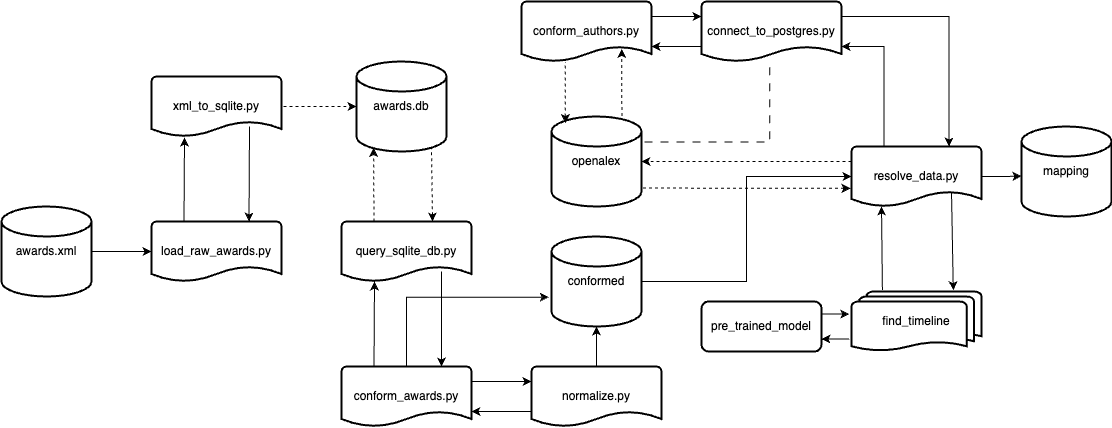

The diagram above was exported from draw.io. Its source (the exported page's mxGraphModel, read from the mxfile embedded in the PNG):
<mxGraphModel dx="1509" dy="1853" grid="1" gridSize="10" guides="1" tooltips="1" connect="1" arrows="1" fold="1" page="1" pageScale="1" pageWidth="1200" pageHeight="1920" math="0" shadow="0">
  <root>
    <mxCell id="0" />
    <mxCell id="1" parent="0" />
    <mxCell id="z-oGszUwNfca5ng7KM38-10" style="rounded=0;orthogonalLoop=1;jettySize=auto;html=1;exitX=0.25;exitY=0;exitDx=0;exitDy=0;exitPerimeter=0;entryX=0.18;entryY=1.017;entryDx=0;entryDy=0;entryPerimeter=0;" edge="1" parent="1" source="z-oGszUwNfca5ng7KM38-3">
      <mxGeometry relative="1" as="geometry">
        <mxPoint x="213" y="361.02" as="targetPoint" />
      </mxGeometry>
    </mxCell>
    <mxCell id="z-oGszUwNfca5ng7KM38-11" style="rounded=0;orthogonalLoop=1;jettySize=auto;html=1;exitX=0.75;exitY=0;exitDx=0;exitDy=0;exitPerimeter=0;entryX=0.83;entryY=0.833;entryDx=0;entryDy=0;entryPerimeter=0;endArrow=none;endFill=0;startArrow=classic;startFill=1;" edge="1" parent="1" source="z-oGszUwNfca5ng7KM38-3">
      <mxGeometry relative="1" as="geometry">
        <mxPoint x="278" y="349.98" as="targetPoint" />
      </mxGeometry>
    </mxCell>
    <mxCell id="z-oGszUwNfca5ng7KM38-3" value="load_raw_awards.py" style="strokeWidth=2;html=1;shape=mxgraph.flowchart.document2;whiteSpace=wrap;size=0.25;" vertex="1" parent="1">
      <mxGeometry x="180" y="445" width="130" height="60" as="geometry" />
    </mxCell>
    <mxCell id="z-oGszUwNfca5ng7KM38-4" value="awards.xml" style="strokeWidth=2;html=1;shape=mxgraph.flowchart.database;whiteSpace=wrap;" vertex="1" parent="1">
      <mxGeometry x="30" y="430" width="90" height="90" as="geometry" />
    </mxCell>
    <mxCell id="z-oGszUwNfca5ng7KM38-5" value="" style="endArrow=classic;html=1;rounded=0;exitX=1;exitY=0.5;exitDx=0;exitDy=0;exitPerimeter=0;entryX=0;entryY=0.5;entryDx=0;entryDy=0;entryPerimeter=0;" edge="1" parent="1" source="z-oGszUwNfca5ng7KM38-4" target="z-oGszUwNfca5ng7KM38-3">
      <mxGeometry width="50" height="50" relative="1" as="geometry">
        <mxPoint x="360" y="1000" as="sourcePoint" />
        <mxPoint x="410" y="950" as="targetPoint" />
      </mxGeometry>
    </mxCell>
    <mxCell id="z-oGszUwNfca5ng7KM38-13" value="" style="endArrow=classic;dashed=1;html=1;rounded=0;entryX=0;entryY=0.5;entryDx=0;entryDy=0;entryPerimeter=0;endFill=1;" edge="1" parent="1">
      <mxGeometry width="50" height="50" relative="1" as="geometry">
        <mxPoint x="300" y="330" as="sourcePoint" />
        <mxPoint x="385" y="330" as="targetPoint" />
      </mxGeometry>
    </mxCell>
    <mxCell id="z-oGszUwNfca5ng7KM38-21" style="rounded=0;orthogonalLoop=1;jettySize=auto;html=1;exitX=0.25;exitY=0;exitDx=0;exitDy=0;exitPerimeter=0;" edge="1" parent="1" source="z-oGszUwNfca5ng7KM38-15">
      <mxGeometry relative="1" as="geometry">
        <mxPoint x="403" y="505" as="targetPoint" />
      </mxGeometry>
    </mxCell>
    <mxCell id="z-oGszUwNfca5ng7KM38-27" style="edgeStyle=orthogonalEdgeStyle;rounded=0;orthogonalLoop=1;jettySize=auto;html=1;exitX=1;exitY=0.25;exitDx=0;exitDy=0;exitPerimeter=0;entryX=0;entryY=0.25;entryDx=0;entryDy=0;entryPerimeter=0;" edge="1" parent="1" source="z-oGszUwNfca5ng7KM38-15" target="z-oGszUwNfca5ng7KM38-26">
      <mxGeometry relative="1" as="geometry" />
    </mxCell>
    <mxCell id="z-oGszUwNfca5ng7KM38-15" value="conform_awards.py" style="strokeWidth=2;html=1;shape=mxgraph.flowchart.document2;whiteSpace=wrap;size=0.25;" vertex="1" parent="1">
      <mxGeometry x="370" y="590" width="130" height="60" as="geometry" />
    </mxCell>
    <mxCell id="z-oGszUwNfca5ng7KM38-16" value="awards.db" style="strokeWidth=2;html=1;shape=mxgraph.flowchart.database;whiteSpace=wrap;" vertex="1" parent="1">
      <mxGeometry x="385" y="285" width="90" height="90" as="geometry" />
    </mxCell>
    <mxCell id="z-oGszUwNfca5ng7KM38-18" value="xml_to_sqlite.py" style="strokeWidth=2;html=1;shape=mxgraph.flowchart.document2;whiteSpace=wrap;size=0.25;" vertex="1" parent="1">
      <mxGeometry x="180" y="300" width="130" height="60" as="geometry" />
    </mxCell>
    <mxCell id="z-oGszUwNfca5ng7KM38-22" value="query_sqlite_db.py" style="strokeWidth=2;html=1;shape=mxgraph.flowchart.document2;whiteSpace=wrap;size=0.25;" vertex="1" parent="1">
      <mxGeometry x="370" y="445" width="130" height="60" as="geometry" />
    </mxCell>
    <mxCell id="z-oGszUwNfca5ng7KM38-23" style="rounded=0;orthogonalLoop=1;jettySize=auto;html=1;exitX=0.75;exitY=0;exitDx=0;exitDy=0;exitPerimeter=0;entryX=0.83;entryY=0.833;entryDx=0;entryDy=0;entryPerimeter=0;endArrow=none;endFill=0;startArrow=classic;startFill=1;" edge="1" parent="1">
      <mxGeometry relative="1" as="geometry">
        <mxPoint x="470" y="590" as="sourcePoint" />
        <mxPoint x="470" y="494.98" as="targetPoint" />
      </mxGeometry>
    </mxCell>
    <mxCell id="z-oGszUwNfca5ng7KM38-24" value="" style="endArrow=classic;dashed=1;html=1;rounded=0;exitX=0.25;exitY=0;exitDx=0;exitDy=0;exitPerimeter=0;entryX=0.19;entryY=0.96;entryDx=0;entryDy=0;entryPerimeter=0;endFill=1;" edge="1" parent="1" source="z-oGszUwNfca5ng7KM38-22" target="z-oGszUwNfca5ng7KM38-16">
      <mxGeometry width="50" height="50" relative="1" as="geometry">
        <mxPoint x="360" y="660" as="sourcePoint" />
        <mxPoint x="410" y="610" as="targetPoint" />
      </mxGeometry>
    </mxCell>
    <mxCell id="z-oGszUwNfca5ng7KM38-25" value="" style="endArrow=none;dashed=1;html=1;rounded=0;exitX=0.25;exitY=0;exitDx=0;exitDy=0;exitPerimeter=0;entryX=0.19;entryY=0.96;entryDx=0;entryDy=0;entryPerimeter=0;startArrow=classic;startFill=1;" edge="1" parent="1">
      <mxGeometry width="50" height="50" relative="1" as="geometry">
        <mxPoint x="461" y="445" as="sourcePoint" />
        <mxPoint x="460" y="371" as="targetPoint" />
      </mxGeometry>
    </mxCell>
    <mxCell id="z-oGszUwNfca5ng7KM38-28" style="edgeStyle=orthogonalEdgeStyle;rounded=0;orthogonalLoop=1;jettySize=auto;html=1;exitX=0;exitY=0.75;exitDx=0;exitDy=0;exitPerimeter=0;entryX=1;entryY=0.75;entryDx=0;entryDy=0;entryPerimeter=0;" edge="1" parent="1" source="z-oGszUwNfca5ng7KM38-26" target="z-oGszUwNfca5ng7KM38-15">
      <mxGeometry relative="1" as="geometry" />
    </mxCell>
    <mxCell id="z-oGszUwNfca5ng7KM38-60" value="" style="edgeStyle=orthogonalEdgeStyle;rounded=0;orthogonalLoop=1;jettySize=auto;html=1;" edge="1" parent="1" source="z-oGszUwNfca5ng7KM38-26" target="z-oGszUwNfca5ng7KM38-57">
      <mxGeometry relative="1" as="geometry" />
    </mxCell>
    <mxCell id="z-oGszUwNfca5ng7KM38-26" value="normalize.py" style="strokeWidth=2;html=1;shape=mxgraph.flowchart.document2;whiteSpace=wrap;size=0.25;" vertex="1" parent="1">
      <mxGeometry x="560" y="590" width="130" height="60" as="geometry" />
    </mxCell>
    <mxCell id="z-oGszUwNfca5ng7KM38-34" style="edgeStyle=orthogonalEdgeStyle;rounded=0;orthogonalLoop=1;jettySize=auto;html=1;exitX=1;exitY=0.25;exitDx=0;exitDy=0;exitPerimeter=0;entryX=0;entryY=0.25;entryDx=0;entryDy=0;entryPerimeter=0;" edge="1" parent="1" source="z-oGszUwNfca5ng7KM38-29" target="z-oGszUwNfca5ng7KM38-33">
      <mxGeometry relative="1" as="geometry" />
    </mxCell>
    <mxCell id="z-oGszUwNfca5ng7KM38-29" value="conform_authors.py" style="strokeWidth=2;html=1;shape=mxgraph.flowchart.document2;whiteSpace=wrap;size=0.25;" vertex="1" parent="1">
      <mxGeometry x="550" y="225" width="130" height="60" as="geometry" />
    </mxCell>
    <mxCell id="z-oGszUwNfca5ng7KM38-38" style="edgeStyle=orthogonalEdgeStyle;rounded=0;orthogonalLoop=1;jettySize=auto;html=1;exitX=1.033;exitY=0.283;exitDx=0;exitDy=0;exitPerimeter=0;entryX=0.487;entryY=0.964;entryDx=0;entryDy=0;entryPerimeter=0;endArrow=none;endFill=0;dashed=1;dashPattern=8 8;" edge="1" parent="1" source="z-oGszUwNfca5ng7KM38-32" target="z-oGszUwNfca5ng7KM38-33">
      <mxGeometry relative="1" as="geometry" />
    </mxCell>
    <mxCell id="z-oGszUwNfca5ng7KM38-32" value="openalex" style="strokeWidth=2;html=1;shape=mxgraph.flowchart.database;whiteSpace=wrap;" vertex="1" parent="1">
      <mxGeometry x="580" y="340" width="90" height="90" as="geometry" />
    </mxCell>
    <mxCell id="z-oGszUwNfca5ng7KM38-35" style="edgeStyle=orthogonalEdgeStyle;rounded=0;orthogonalLoop=1;jettySize=auto;html=1;exitX=0;exitY=0.75;exitDx=0;exitDy=0;exitPerimeter=0;entryX=1;entryY=0.75;entryDx=0;entryDy=0;entryPerimeter=0;" edge="1" parent="1" source="z-oGszUwNfca5ng7KM38-33" target="z-oGszUwNfca5ng7KM38-29">
      <mxGeometry relative="1" as="geometry" />
    </mxCell>
    <mxCell id="z-oGszUwNfca5ng7KM38-41" style="edgeStyle=orthogonalEdgeStyle;rounded=0;orthogonalLoop=1;jettySize=auto;html=1;exitX=1;exitY=0.25;exitDx=0;exitDy=0;exitPerimeter=0;entryX=0.75;entryY=0;entryDx=0;entryDy=0;entryPerimeter=0;" edge="1" parent="1" source="z-oGszUwNfca5ng7KM38-33" target="z-oGszUwNfca5ng7KM38-39">
      <mxGeometry relative="1" as="geometry" />
    </mxCell>
    <mxCell id="z-oGszUwNfca5ng7KM38-33" value="connect_to_postgres.py" style="strokeWidth=2;html=1;shape=mxgraph.flowchart.document2;whiteSpace=wrap;size=0.25;" vertex="1" parent="1">
      <mxGeometry x="730" y="225" width="140" height="60" as="geometry" />
    </mxCell>
    <mxCell id="z-oGszUwNfca5ng7KM38-36" value="" style="endArrow=none;dashed=1;html=1;rounded=0;entryX=0.337;entryY=1.007;entryDx=0;entryDy=0;entryPerimeter=0;exitX=0.154;exitY=0.072;exitDx=0;exitDy=0;exitPerimeter=0;endFill=0;startArrow=classic;startFill=1;" edge="1" parent="1" source="z-oGszUwNfca5ng7KM38-32" target="z-oGszUwNfca5ng7KM38-29">
      <mxGeometry width="50" height="50" relative="1" as="geometry">
        <mxPoint x="540" y="475" as="sourcePoint" />
        <mxPoint x="590" y="425" as="targetPoint" />
      </mxGeometry>
    </mxCell>
    <mxCell id="z-oGszUwNfca5ng7KM38-37" value="" style="endArrow=classic;dashed=1;html=1;rounded=0;entryX=0.772;entryY=0.79;entryDx=0;entryDy=0;entryPerimeter=0;exitX=0.782;exitY=-0.005;exitDx=0;exitDy=0;exitPerimeter=0;startArrow=none;startFill=0;endFill=1;" edge="1" parent="1" source="z-oGszUwNfca5ng7KM38-32" target="z-oGszUwNfca5ng7KM38-29">
      <mxGeometry width="50" height="50" relative="1" as="geometry">
        <mxPoint x="830" y="338" as="sourcePoint" />
        <mxPoint x="830" y="275" as="targetPoint" />
      </mxGeometry>
    </mxCell>
    <mxCell id="z-oGszUwNfca5ng7KM38-40" style="edgeStyle=orthogonalEdgeStyle;rounded=0;orthogonalLoop=1;jettySize=auto;html=1;exitX=0.25;exitY=0;exitDx=0;exitDy=0;exitPerimeter=0;entryX=1;entryY=0.75;entryDx=0;entryDy=0;entryPerimeter=0;" edge="1" parent="1" source="z-oGszUwNfca5ng7KM38-39" target="z-oGszUwNfca5ng7KM38-33">
      <mxGeometry relative="1" as="geometry" />
    </mxCell>
    <mxCell id="z-oGszUwNfca5ng7KM38-42" style="edgeStyle=orthogonalEdgeStyle;rounded=0;orthogonalLoop=1;jettySize=auto;html=1;exitX=0;exitY=0.25;exitDx=0;exitDy=0;exitPerimeter=0;entryX=1;entryY=0.5;entryDx=0;entryDy=0;entryPerimeter=0;dashed=1;" edge="1" parent="1" source="z-oGszUwNfca5ng7KM38-39" target="z-oGszUwNfca5ng7KM38-32">
      <mxGeometry relative="1" as="geometry" />
    </mxCell>
    <mxCell id="z-oGszUwNfca5ng7KM38-43" style="rounded=0;orthogonalLoop=1;jettySize=auto;html=1;exitX=-0.008;exitY=0.698;exitDx=0;exitDy=0;exitPerimeter=0;entryX=0.995;entryY=0.795;entryDx=0;entryDy=0;entryPerimeter=0;startArrow=classic;startFill=1;endArrow=none;endFill=0;dashed=1;" edge="1" parent="1" source="z-oGszUwNfca5ng7KM38-39" target="z-oGszUwNfca5ng7KM38-32">
      <mxGeometry relative="1" as="geometry" />
    </mxCell>
    <mxCell id="z-oGszUwNfca5ng7KM38-54" style="edgeStyle=orthogonalEdgeStyle;rounded=0;orthogonalLoop=1;jettySize=auto;html=1;exitX=1;exitY=0.5;exitDx=0;exitDy=0;exitPerimeter=0;" edge="1" parent="1" source="z-oGszUwNfca5ng7KM38-39">
      <mxGeometry relative="1" as="geometry">
        <mxPoint x="1050" y="399.6315789473683" as="targetPoint" />
      </mxGeometry>
    </mxCell>
    <mxCell id="z-oGszUwNfca5ng7KM38-61" style="edgeStyle=orthogonalEdgeStyle;rounded=0;orthogonalLoop=1;jettySize=auto;html=1;exitX=0;exitY=0.5;exitDx=0;exitDy=0;exitPerimeter=0;entryX=1;entryY=0.5;entryDx=0;entryDy=0;entryPerimeter=0;endArrow=none;endFill=0;startArrow=classic;startFill=1;" edge="1" parent="1" source="z-oGszUwNfca5ng7KM38-39" target="z-oGszUwNfca5ng7KM38-57">
      <mxGeometry relative="1" as="geometry">
        <mxPoint x="740" y="510" as="targetPoint" />
      </mxGeometry>
    </mxCell>
    <mxCell id="z-oGszUwNfca5ng7KM38-39" value="resolve_data.py" style="strokeWidth=2;html=1;shape=mxgraph.flowchart.document2;whiteSpace=wrap;size=0.25;" vertex="1" parent="1">
      <mxGeometry x="880" y="370" width="130" height="60" as="geometry" />
    </mxCell>
    <mxCell id="z-oGszUwNfca5ng7KM38-45" value="find_timeline" style="strokeWidth=2;html=1;shape=mxgraph.flowchart.multi-document;whiteSpace=wrap;" vertex="1" parent="1">
      <mxGeometry x="880" y="515" width="130" height="60" as="geometry" />
    </mxCell>
    <mxCell id="z-oGszUwNfca5ng7KM38-46" value="" style="endArrow=classic;html=1;rounded=0;exitX=0.301;exitY=0;exitDx=0;exitDy=0;exitPerimeter=0;entryX=0.294;entryY=1.025;entryDx=0;entryDy=0;entryPerimeter=0;" edge="1" parent="1">
      <mxGeometry width="50" height="50" relative="1" as="geometry">
        <mxPoint x="910.9099999999996" y="513.5000000000002" as="sourcePoint" />
        <mxPoint x="909.9999999999998" y="430" as="targetPoint" />
      </mxGeometry>
    </mxCell>
    <mxCell id="z-oGszUwNfca5ng7KM38-47" value="" style="endArrow=none;html=1;rounded=0;entryX=0.294;entryY=1.025;entryDx=0;entryDy=0;entryPerimeter=0;exitX=0.783;exitY=-0.022;exitDx=0;exitDy=0;exitPerimeter=0;endFill=0;startArrow=classic;startFill=1;" edge="1" parent="1" source="z-oGszUwNfca5ng7KM38-45">
      <mxGeometry width="50" height="50" relative="1" as="geometry">
        <mxPoint x="982.95" y="511.52" as="sourcePoint" />
        <mxPoint x="979.9999999999998" y="415" as="targetPoint" />
      </mxGeometry>
    </mxCell>
    <mxCell id="z-oGszUwNfca5ng7KM38-52" style="edgeStyle=orthogonalEdgeStyle;rounded=0;orthogonalLoop=1;jettySize=auto;html=1;exitX=1;exitY=0.25;exitDx=0;exitDy=0;entryX=-0.018;entryY=0.379;entryDx=0;entryDy=0;entryPerimeter=0;" edge="1" parent="1" source="z-oGszUwNfca5ng7KM38-48" target="z-oGszUwNfca5ng7KM38-45">
      <mxGeometry relative="1" as="geometry" />
    </mxCell>
    <mxCell id="z-oGszUwNfca5ng7KM38-53" style="edgeStyle=orthogonalEdgeStyle;rounded=0;orthogonalLoop=1;jettySize=auto;html=1;exitX=1;exitY=0.75;exitDx=0;exitDy=0;entryX=-0.018;entryY=0.782;entryDx=0;entryDy=0;entryPerimeter=0;startArrow=classic;startFill=1;endArrow=none;endFill=0;" edge="1" parent="1" source="z-oGszUwNfca5ng7KM38-48" target="z-oGszUwNfca5ng7KM38-45">
      <mxGeometry relative="1" as="geometry" />
    </mxCell>
    <mxCell id="z-oGszUwNfca5ng7KM38-48" value="pre_trained_model" style="rounded=1;whiteSpace=wrap;html=1;absoluteArcSize=1;arcSize=14;strokeWidth=2;" vertex="1" parent="1">
      <mxGeometry x="730" y="525" width="120" height="50" as="geometry" />
    </mxCell>
    <mxCell id="z-oGszUwNfca5ng7KM38-55" value="mapping" style="strokeWidth=2;html=1;shape=mxgraph.flowchart.database;whiteSpace=wrap;" vertex="1" parent="1">
      <mxGeometry x="1050" y="350" width="90" height="90" as="geometry" />
    </mxCell>
    <mxCell id="z-oGszUwNfca5ng7KM38-59" style="edgeStyle=orthogonalEdgeStyle;rounded=0;orthogonalLoop=1;jettySize=auto;html=1;exitX=-0.03;exitY=0.674;exitDx=0;exitDy=0;exitPerimeter=0;entryX=0.5;entryY=0;entryDx=0;entryDy=0;entryPerimeter=0;endArrow=none;endFill=0;startArrow=classic;startFill=1;" edge="1" parent="1" source="z-oGszUwNfca5ng7KM38-57" target="z-oGszUwNfca5ng7KM38-15">
      <mxGeometry relative="1" as="geometry" />
    </mxCell>
    <mxCell id="z-oGszUwNfca5ng7KM38-57" value="conformed" style="strokeWidth=2;html=1;shape=mxgraph.flowchart.database;whiteSpace=wrap;" vertex="1" parent="1">
      <mxGeometry x="580" y="460" width="90" height="90" as="geometry" />
    </mxCell>
  </root>
</mxGraphModel>